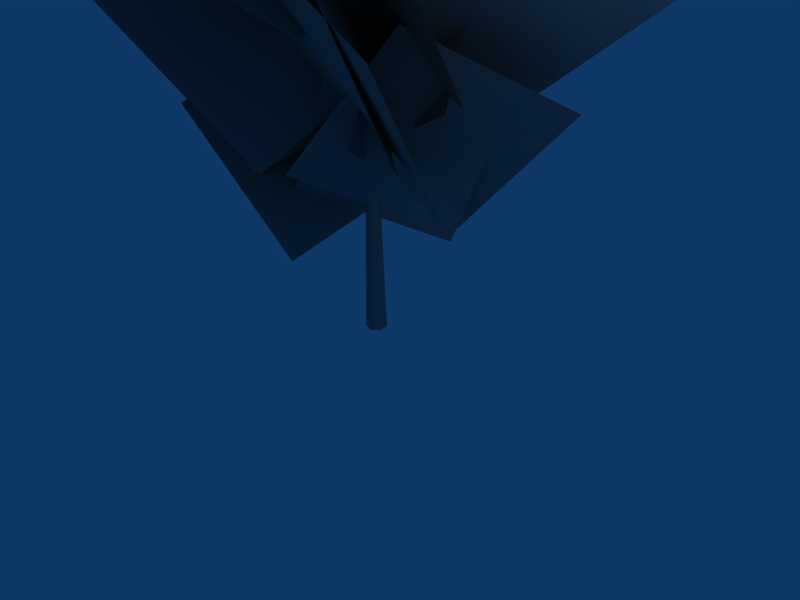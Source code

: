 # Source: puh4.blend  (saved by Blender 2.43.0; exported with 4.5.12 LTS)
import bpy
from mathutils import Matrix  # noqa: F401  (used for matrix-valued properties, if any)

bpy.ops.wm.read_factory_settings(use_empty=True)
scene = bpy.context.scene
scene.name = 'Scene'

# ---- collections
col_collection_1 = bpy.data.collections.new('Collection 1'); scene.collection.children.link(col_collection_1)

# ---- materials (node trees are filled in below, after node groups)
mat_bark = bpy.data.materials.new('bark')
mat_bark.alpha_threshold = 0.0
mat_bark.diffuse_color = (0.502, 0.502, 0.502, 1.0)
mat_bark.specular_color = (0.1843, 0.2157, 0.1963)
mat_bark.roughness = 0.5
mat_bark.line_color = (0.0, 0.0, 0.0, 1.0)
mat_branch = bpy.data.materials.new('branch')
mat_branch.alpha_threshold = 0.0
mat_branch.diffuse_color = (0.502, 0.502, 0.502, 1.0)
mat_branch.specular_color = (0.3014, 0.2849, 0.2708)
mat_branch.roughness = 0.5
mat_branch.line_color = (0.0, 0.0, 0.0, 0.009)

# ---- material node trees

# ---- world
world_world = bpy.data.worlds.new('World'); scene.world = world_world
world_world.color = (0.05656, 0.2208, 0.4)
world_world.use_sun_shadow = False
world_world.sun_shadow_jitter_overblur = 0.0
world_world.cycles.sampling_method = 'MANUAL'
world_world.cycles.sample_map_resolution = 256

# ---- cameras
cam_camera = bpy.data.cameras.new('Camera')
cam_camera.passepartout_alpha = 0.2
cam_camera.clip_end = 100.0
cam_camera.lens = 35.0
cam_camera.ortho_scale = 7.314
cam_camera.show_passepartout = False
cam_camera.show_safe_areas = True
cam_camera.dof.focus_distance = 0.0
cam_camera.dof.aperture_fstop = 128.0

# ---- lights
light_spot = bpy.data.lights.new('Spot', 'POINT')
light_spot.transmission_factor = 0.0
light_spot.cutoff_distance = 30.0
light_spot.energy = 100.0
light_spot.shadow_buffer_clip_start = 1.001
light_spot.shadow_soft_size = 1.0
light_spot.shadow_maximum_resolution = 0.006
light_spot.use_absolute_resolution = True
light_spot.cycles.use_multiple_importance_sampling = False

# ---- meshes
me_puh4_mesh = bpy.data.meshes.new('puh4-mesh')
me_puh4_mesh.from_pydata([(0.008109, 1.026, 9.768), (0.07443, 0.07261, 8.004), (0.09664, 0.09171, 7.998), (0.02007, 1.035, 9.764), (0.09058, 0.1199, 7.991), (0.01676, 1.049, 9.756), (0.06233, 0.129, 7.989), (0.001492, 1.053, 9.754), (0.04013, 0.1099, 7.994), (-0.01047, 1.044, 9.758), (0.04618, 0.08169, 8.001), (-0.007158, 1.03, 9.766), (-0.02032, -5.6e-05, 6.0), (0.01278, 0.02872, 5.999), (0.004406, 0.0718, 5.998), (-0.03708, 0.08609, 5.999), (-0.07018, 0.05731, 6.0), (-0.0618, 0.01424, 6.001), (-0.02256, -0.02316, 4.0), (0.02313, 0.01654, 4.0), (0.0116, 0.07596, 3.999), (-0.04562, 0.09567, 3.999), (-0.09131, 0.05598, 3.999), (-0.07978, -0.003439, 3.999), (0.01816, -0.0935, 2.001), (0.09005, -0.03101, 2.001), (0.07189, 0.06248, 2.0), (-0.01816, 0.0935, 1.999), (-0.09005, 0.03101, 1.999), (-0.07189, -0.06248, 2.0), (0.02862, -0.1472, 0.0), (0.1418, -0.04883, 0.0), (0.1132, 0.09841, 0.0), (-0.02862, 0.1472, 0.0), (-0.1418, 0.04883, 0.0), (-0.1132, -0.09841, 0.0), (-0.4152, -1.098, 2.402), (0.4152, 1.098, 1.235), (2.165, 1.457, 3.154), (1.335, -0.7395, 4.322), (0.3938, 1.105, 2.403), (-0.3938, -1.105, 1.233), (-2.213, -1.441, 3.092), (-1.425, 0.7701, 4.262), (1.452, -0.1575, 3.308), (-1.474, 0.1806, 1.965), (-2.398, 2.041, 4.448), (0.5278, 1.703, 5.79), (-1.454, 0.1309, 3.359), (1.432, -0.1078, 1.913), (2.425, -2.139, 4.23), (-0.4617, -1.9, 5.676), (0.3028, 1.563, 4.392), (-0.3524, -1.51, 2.516), (-3.24, -2.2, 4.656), (-2.585, 0.8735, 6.531), (-0.379, -1.494, 4.409), (0.3294, 1.547, 2.499), (3.156, 2.274, 4.707), (2.448, -0.7666, 6.616), (-1.636, 0.05137, 5.205), (1.569, 0.02299, 3.34), (2.9, -2.541, 5.665), (-0.3056, -2.513, 7.53), (1.536, 0.09912, 5.257), (-1.603, -0.02476, 3.287), (-3.009, 2.714, 5.355), (0.13, 2.838, 7.325), (0.4799, -1.28, 6.104), (-0.5422, 1.36, 4.077), (1.819, 3.429, 5.582), (2.841, 0.7895, 7.609), (-0.4881, 1.416, 6.054), (0.4258, -1.336, 4.127), (-1.846, -3.314, 5.872), (-2.76, -0.562, 7.8), (1.299, 0.1513, 6.696), (-1.357, -0.06583, 5.121), (-2.574, 2.183, 6.865), (0.08158, 2.4, 8.439), (-1.263, -0.1309, 6.825), (1.206, 0.2163, 4.992), (2.597, -2.153, 6.416), (0.1276, -2.501, 8.25), (-0.2669, 1.241, 7.286), (0.2801, -1.113, 6.165), (-1.252, -2.331, 7.973), (-1.799, 0.02381, 9.094), (0.2886, -0.9905, 7.489), (-0.2754, 1.119, 5.962), (1.279, 2.645, 7.496), (1.843, 0.5364, 9.023), (-0.8731, -0.2672, 8.118), (0.9657, 0.4425, 6.966), (2.269, 0.03579, 8.796), (0.4302, -0.6739, 9.948), (0.9835, 0.6324, 7.9), (-0.8908, -0.4571, 7.185), (-2.13, 0.6415, 8.756), (-0.2553, 1.731, 9.472), (0.3177, -0.4388, 8.822), (-0.204, 0.9817, 7.812), (0.2965, 2.114, 9.145), (0.8182, 0.6934, 10.16), (-0.2021, 1.144, 8.329), (0.3158, -0.6006, 8.305), (-0.1734, -0.7698, 10.05), (-0.6913, 0.9743, 10.07), (0.5412, 0.7028, 9.129), (-0.4796, 0.6083, 8.949), (-0.6805, 1.197, 9.784), (0.3404, 1.292, 9.963), (-0.483, 0.6792, 9.118), (0.5447, 0.6319, 8.96), (0.7078, 0.822, 9.971), (-0.3199, 0.8693, 10.13), (-0.7684, -0.7103, 2.056), (0.7684, 0.7103, 1.329), (1.578, 0.8863, 3.383), (0.0414, -0.5343, 4.111), (0.8248, -1.089, 2.954), (-0.8379, 1.103, 1.815), (-0.963, 2.4, 4.492), (0.6997, 0.2086, 5.632), (1.14, 1.119, 3.924), (-1.177, -1.08, 2.229), (-3.14, -1.344, 5.255), (-0.823, 0.8552, 6.95), (-1.454, 0.9147, 4.816), (1.394, -0.8506, 2.721), (2.292, -3.104, 5.84), (-0.5559, -1.339, 7.935), (-0.4684, -1.573, 5.612), (0.4027, 1.648, 3.31), (2.465, 3.291, 6.389), (1.594, 0.06996, 8.691), (1.611, 0.1069, 6.298), (-1.673, -0.0266, 4.008), (-3.811, 1.602, 6.978), (-0.5274, 1.736, 9.269), (-0.3289, 1.559, 7.025), (0.2707, -1.474, 4.666), (-0.9198, -3.89, 7.47), (-1.519, -0.8572, 9.828), (-1.433, -0.2673, 7.685), (1.428, 0.3844, 5.389), (3.814, -0.3297, 8.16), (0.9529, -0.9814, 10.46), (0.3065, -1.073, 8.487), (-0.2444, 1.23, 5.969), (0.95, 3.75, 8.011), (1.501, 1.447, 10.53), (1.335, 0.5501, 8.586), (-1.206, -0.353, 7.252), (-2.815, 0.936, 9.444), (-0.2735, 1.839, 10.78), (-0.1419, 1.526, 8.634), (0.2396, -0.7462, 8.445), (-0.1756, -1.004, 10.7), (-0.557, 1.268, 10.89), (-0.5802, 0.5991, 9.341), (0.6338, 0.8301, 8.96), (0.924, 1.259, 10.14), (-0.29, 1.028, 10.53)], [], [(0, 1, 2, 3), (3, 2, 4, 5), (5, 4, 6, 7), (7, 6, 8, 9), (9, 8, 10, 11), (1, 0, 11, 10), (1, 12, 13, 2), (2, 13, 14, 4), (4, 14, 15, 6), (6, 15, 16, 8), (8, 16, 17, 10), (10, 17, 12, 1), (12, 18, 19, 13), (13, 19, 20, 14), (14, 20, 21, 15), (15, 21, 22, 16), (16, 22, 23, 17), (17, 23, 18, 12), (18, 24, 25, 19), (19, 25, 26, 20), (20, 26, 27, 21), (21, 27, 28, 22), (22, 28, 29, 23), (23, 29, 24, 18), (24, 30, 31, 25), (25, 31, 32, 26), (26, 32, 33, 27), (27, 33, 34, 28), (28, 34, 35, 29), (29, 35, 30, 24), (36, 37, 38, 39), (40, 41, 42, 43), (44, 45, 46, 47), (48, 49, 50, 51), (52, 53, 54, 55), (56, 57, 58, 59), (60, 61, 62, 63), (64, 65, 66, 67), (68, 69, 70, 71), (72, 73, 74, 75), (76, 77, 78, 79), (80, 81, 82, 83), (84, 85, 86, 87), (88, 89, 90, 91), (92, 93, 94, 95), (96, 97, 98, 99), (100, 101, 102, 103), (104, 105, 106, 107), (108, 109, 110, 111), (112, 113, 114, 115), (116, 117, 118, 119), (120, 121, 122, 123), (124, 125, 126, 127), (128, 129, 130, 131), (132, 133, 134, 135), (136, 137, 138, 139), (140, 141, 142, 143), (144, 145, 146, 147), (148, 149, 150, 151), (152, 153, 154, 155), (156, 157, 158, 159), (160, 161, 162, 163)])
me_puh4_mesh.polygons.foreach_set('use_smooth', [1, 1, 1, 1, 1, 1, 1, 1, 1, 1, 1, 1, 1, 1, 1, 1, 1, 1, 1, 1, 1, 1, 1, 1, 1, 1, 1, 1, 1, 1, 0, 0, 0, 0, 0, 0, 0, 0, 0, 0, 0, 0, 0, 0, 0, 0, 0, 0, 0, 0, 0, 0, 0, 0, 0, 0, 0, 0, 0, 0, 0, 0])
me_puh4_mesh.polygons.foreach_set('material_index', [0, 0, 0, 0, 0, 0, 0, 0, 0, 0, 0, 0, 0, 0, 0, 0, 0, 0, 0, 0, 0, 0, 0, 0, 0, 0, 0, 0, 0, 0, 1, 1, 1, 1, 1, 1, 1, 1, 1, 1, 1, 1, 1, 1, 1, 1, 1, 1, 1, 1, 1, 1, 1, 1, 1, 1, 1, 1, 1, 1, 1, 1])
_uv = me_puh4_mesh.uv_layers.new(name='UVTex')
_uv.uv.foreach_set('vector', [0.0, 12.0, 0.0, 9.6, 0.3333, 9.6, 0.3333, 12.0, 0.3333, 12.0, 0.3333, 9.6, 0.6667, 9.6, 0.6667, 12.0, 0.6667, 12.0, 0.6667, 9.6, 1.0, 9.6, 1.0, 12.0, 1.0, 12.0, 1.0, 9.6, 1.333, 9.6, 1.333, 12.0, 1.333, 12.0, 1.333, 9.6, 1.667, 9.6, 1.667, 12.0, 2.0, 9.6, 2.0, 12.0, 1.667, 12.0, 1.667, 9.6, 0.0, 9.6, 0.0, 7.2, 0.3333, 7.2, 0.3333, 9.6, 0.3333, 9.6, 0.3333, 7.2, 0.6667, 7.2, 0.6667, 9.6, 0.6667, 9.6, 0.6667, 7.2, 1.0, 7.2, 1.0, 9.6, 1.0, 9.6, 1.0, 7.2, 1.333, 7.2, 1.333, 9.6, 1.333, 9.6, 1.333, 7.2, 1.667, 7.2, 1.667, 9.6, 1.667, 9.6, 1.667, 7.2, 2.0, 7.2, 2.0, 9.6, 0.0, 7.2, 0.0, 4.8, 0.3333, 4.8, 0.3333, 7.2, 0.3333, 7.2, 0.3333, 4.8, 0.6667, 4.8, 0.6667, 7.2, 0.6667, 7.2, 0.6667, 4.8, 1.0, 4.8, 1.0, 7.2, 1.0, 7.2, 1.0, 4.8, 1.333, 4.8, 1.333, 7.2, 1.333, 7.2, 1.333, 4.8, 1.667, 4.8, 1.667, 7.2, 1.667, 7.2, 1.667, 4.8, 2.0, 4.8, 2.0, 7.2, 0.0, 4.8, 0.0, 2.4, 0.3333, 2.4, 0.3333, 4.8, 0.3333, 4.8, 0.3333, 2.4, 0.6667, 2.4, 0.6667, 4.8, 0.6667, 4.8, 0.6667, 2.4, 1.0, 2.4, 1.0, 4.8, 1.0, 4.8, 1.0, 2.4, 1.333, 2.4, 1.333, 4.8, 1.333, 4.8, 1.333, 2.4, 1.667, 2.4, 1.667, 4.8, 1.667, 4.8, 1.667, 2.4, 2.0, 2.4, 2.0, 4.8, 0.0, 2.4, 0.0, 0.0, 0.3333, 0.0, 0.3333, 2.4, 0.3333, 2.4, 0.3333, 0.0, 0.6667, 0.0, 0.6667, 2.4, 0.6667, 2.4, 0.6667, 0.0, 1.0, 0.0, 1.0, 2.4, 1.0, 2.4, 1.0, 0.0, 1.333, 0.0, 1.333, 2.4, 1.333, 2.4, 1.333, 0.0, 1.667, 0.0, 1.667, 2.4, 1.667, 2.4, 1.667, 0.0, 2.0, 0.0, 2.0, 2.4, 0.0, 0.0, 1.0, 0.0, 1.0, 1.0, 0.0, 1.0, 0.0, 0.0, 1.0, 0.0, 1.0, 1.0, 0.0, 1.0, 0.0, 0.0, 1.0, 0.0, 1.0, 1.0, 0.0, 1.0, 0.0, 0.0, 1.0, 0.0, 1.0, 1.0, 0.0, 1.0, 0.0, 0.0, 1.0, 0.0, 1.0, 1.0, 0.0, 1.0, 0.0, 0.0, 1.0, 0.0, 1.0, 1.0, 0.0, 1.0, 0.0, 0.0, 1.0, 0.0, 1.0, 1.0, 0.0, 1.0, 0.0, 0.0, 1.0, 0.0, 1.0, 1.0, 0.0, 1.0, 0.0, 0.0, 1.0, 0.0, 1.0, 1.0, 0.0, 1.0, 0.0, 0.0, 1.0, 0.0, 1.0, 1.0, 0.0, 1.0, 0.0, 0.0, 1.0, 0.0, 1.0, 1.0, 0.0, 1.0, 0.0, 0.0, 1.0, 0.0, 1.0, 1.0, 0.0, 1.0, 0.0, 0.0, 1.0, 0.0, 1.0, 1.0, 0.0, 1.0, 0.0, 0.0, 1.0, 0.0, 1.0, 1.0, 0.0, 1.0, 0.0, 0.0, 1.0, 0.0, 1.0, 1.0, 0.0, 1.0, 0.0, 0.0, 1.0, 0.0, 1.0, 1.0, 0.0, 1.0, 0.0, 0.0, 1.0, 0.0, 1.0, 1.0, 0.0, 1.0, 0.0, 0.0, 1.0, 0.0, 1.0, 1.0, 0.0, 1.0, 0.0, 0.0, 1.0, 0.0, 1.0, 1.0, 0.0, 1.0, 0.0, 0.0, 1.0, 0.0, 1.0, 1.0, 0.0, 1.0, 0.0, 0.0, 1.0, 0.0, 1.0, 1.0, 0.0, 1.0, 0.0, 0.0, 1.0, 0.0, 1.0, 1.0, 0.0, 1.0, 0.0, 0.0, 1.0, 0.0, 1.0, 1.0, 0.0, 1.0, 0.0, 0.0, 1.0, 0.0, 1.0, 1.0, 0.0, 1.0, 0.0, 0.0, 1.0, 0.0, 1.0, 1.0, 0.0, 1.0, 0.0, 0.0, 1.0, 0.0, 1.0, 1.0, 0.0, 1.0, 0.0, 0.0, 1.0, 0.0, 1.0, 1.0, 0.0, 1.0, 0.0, 0.0, 1.0, 0.0, 1.0, 1.0, 0.0, 1.0, 0.0, 0.0, 1.0, 0.0, 1.0, 1.0, 0.0, 1.0, 0.0, 0.0, 1.0, 0.0, 1.0, 1.0, 0.0, 1.0, 0.0, 0.0, 1.0, 0.0, 1.0, 1.0, 0.0, 1.0, 0.0, 0.0, 1.0, 0.0, 1.0, 1.0, 0.0, 1.0])
me_puh4_mesh.materials.append(mat_bark)
me_puh4_mesh.materials.append(mat_branch)
me_puh4_mesh.use_remesh_preserve_volume = False
me_puh4_mesh.use_remesh_preserve_attributes = False
me_puh4_mesh.use_mirror_vertex_groups = False
me_puh4_mesh.update()

# ---- objects
ob_puh4 = bpy.data.objects.new('puh4', me_puh4_mesh)
ob_lamp = bpy.data.objects.new('Lamp', light_spot)
ob_camera = bpy.data.objects.new('Camera', cam_camera)

# ---- transforms, parenting, visibility, modifiers, constraints
ob_puh4.location = (0.0, 0.0, 0.0)
ob_puh4.lock_rotations_4d = False
ob_puh4.empty_display_type = 'ARROWS'
ob_puh4.color = (0.0, 0.0, 0.0, 1.0)
ob_puh4.lineart.crease_threshold = 0.0
ob_lamp.location = (4.076, 1.005, 5.904)
ob_lamp.rotation_euler = (0.6503, 0.05522, 1.866)
ob_lamp.lock_rotations_4d = False
ob_lamp.empty_display_type = 'ARROWS'
ob_lamp.color = (0.0, 0.0, 0.0, 0.0)
ob_lamp.lineart.crease_threshold = 0.0
ob_camera.location = (7.481, -6.508, 5.344)
ob_camera.rotation_euler = (1.109, 0.01082, 0.8149)
ob_camera.lock_rotations_4d = False
ob_camera.empty_display_type = 'ARROWS'
ob_camera.color = (0.0, 0.0, 0.0, 0.0)
ob_camera.display_type = 'WIRE'
ob_camera.lineart.crease_threshold = 0.0

# ---- collection membership
col_collection_1.objects.link(ob_puh4)
col_collection_1.objects.link(ob_lamp)
col_collection_1.objects.link(ob_camera)

# ---- scene / render settings (as saved in the file)
scene.camera = ob_camera
scene.frame_start = 1; scene.frame_end = 250; scene.frame_set(1)
scene.render.engine = 'BLENDER_EEVEE_NEXT'
scene.render.image_settings.file_format = 'JPEG'
scene.render.image_settings.color_mode = 'RGB'
scene.render.image_settings.compression = 90
scene.render.resolution_x = 800
scene.render.resolution_y = 600
scene.render.pixel_aspect_x = 100.0
scene.render.pixel_aspect_y = 100.0
scene.render.fps = 25
scene.render.dither_intensity = 0.0
scene.render.use_compositing = False
scene.render.use_sequencer = False
scene.render.bake_margin = 2
scene.render.bake_bias = 0.0
scene.render.use_stamp_time = False
scene.render.use_stamp_date = False
scene.render.use_stamp_frame = False
scene.render.use_stamp_camera = False
scene.render.use_stamp_scene = False
scene.render.use_stamp_filename = False
scene.render.use_stamp_render_time = False
scene.render.stamp_font_size = 0
scene.cycles.use_denoising = False
scene.cycles.samples = 10
scene.cycles.sampling_pattern = 'TABULATED_SOBOL'
scene.cycles.light_sampling_threshold = 0.0
scene.cycles.use_adaptive_sampling = False
scene.cycles.use_light_tree = False
scene.cycles.blur_glossy = 0.0
scene.cycles.volume_bounces = 1
scene.cycles.pixel_filter_type = 'GAUSSIAN'
scene.cycles.sample_clamp_indirect = 0.0
scene.view_settings.view_transform = 'Raw'
bpy.context.view_layer.update()
